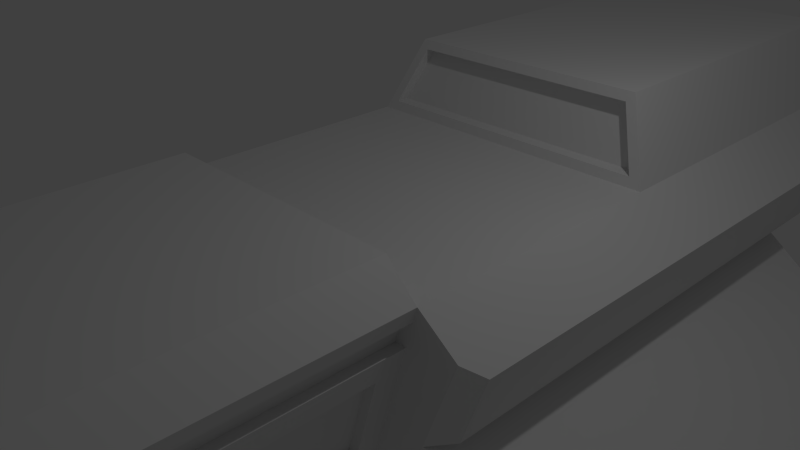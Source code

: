 # Source: deliveryship.blend  (saved by Blender 2.69.0; exported with 4.5.12 LTS)
import bpy
from mathutils import Matrix  # noqa: F401  (used for matrix-valued properties, if any)

bpy.ops.wm.read_factory_settings(use_empty=True)
scene = bpy.context.scene
scene.name = 'Scene'

# ---- collections
col_collection_1 = bpy.data.collections.new('Collection 1'); scene.collection.children.link(col_collection_1)

# ---- materials (node trees are filled in below, after node groups)
mat_ship = bpy.data.materials.new('Ship')
mat_ship.alpha_threshold = 0.0
mat_ship.use_transparent_shadow = False
mat_ship.roughness = 0.5
mat_ship.line_color = (0.0, 0.0, 0.0, 1.0)
mat_engine = bpy.data.materials.new('Engine')
mat_engine.alpha_threshold = 0.0
mat_engine.use_transparent_shadow = False
mat_engine.roughness = 0.5
mat_engine.line_color = (0.0, 0.0, 0.0, 1.0)

# ---- material node trees

# ---- world
world_world = bpy.data.worlds.new('World'); scene.world = world_world
world_world.color = (0.05088, 0.05088, 0.05088)
world_world.use_sun_shadow = False
world_world.sun_shadow_jitter_overblur = 0.0
world_world.cycles.sampling_method = 'MANUAL'
world_world.cycles.sample_map_resolution = 256

# ---- cameras
cam_camera = bpy.data.cameras.new('Camera')
cam_camera.clip_end = 100.0
cam_camera.lens = 35.0
cam_camera.sensor_width = 32.0
cam_camera.sensor_height = 18.0
cam_camera.ortho_scale = 7.314
cam_camera.dof.focus_distance = 0.0
cam_camera.dof.aperture_fstop = 128.0

# ---- lights
light_lamp = bpy.data.lights.new('Lamp', 'POINT')
light_lamp.transmission_factor = 0.0
light_lamp.cutoff_distance = 30.0
light_lamp.energy = 100.0
light_lamp.shadow_buffer_clip_start = 1.001
light_lamp.shadow_soft_size = 0.1
light_lamp.shadow_maximum_resolution = 0.006
light_lamp.use_absolute_resolution = True
light_lamp.cycles.use_multiple_importance_sampling = False

# ---- meshes
me_cube_002 = bpy.data.meshes.new('Cube.002')
me_cube_002.from_pydata([(2.053, 8.013, 0.6569), (2.676, 8.013, 0.2029), (2.701, 8.013, 0.1845), (2.469, 8.013, -0.4584), (2.324, 8.013, -0.5118), (1.644, 8.013, 1.636), (1.797, 8.013, -0.5118), (-2.053, 8.013, 0.6569), (5.081e-05, 8.013, 0.8579), (5.031e-05, 8.013, -0.5118), (-1.076, 8.816, -0.2032), (-0.9848, 8.816, 1.083), (-1.392, 8.816, -0.2032), (-1.478, 8.816, -0.1712), (-1.618, 8.816, 0.2138), (-1.603, 8.816, 0.2248), (3.406e-05, 8.816, 1.083), (3.372e-05, 8.816, -0.2032), (3.402e-05, 8.816, 0.6171), (5.087e-05, 8.013, 1.636), (-1.229, 8.816, 0.4967), (-2.676, 8.013, 0.2029), (-2.701, 8.013, 0.1845), (-2.469, 8.013, -0.4584), (-2.324, 8.013, -0.5118), (-1.644, 8.013, 1.636), (1.076, 8.816, -0.2032), (-1.797, 8.013, -0.5118), (0.9848, 8.816, 1.083), (1.392, 8.816, -0.2032), (1.478, 8.816, -0.1712), (1.618, 8.816, 0.2138), (1.603, 8.816, 0.2248), (1.23, 8.816, 0.4967)], [], [(8, 9, 6, 0), (2, 1, 4, 3), (8, 0, 5, 19), (1, 0, 6, 4), (8, 7, 27, 9), (22, 23, 24, 21), (8, 19, 25, 7), (21, 24, 27, 7), (9, 27, 10, 17), (5, 0, 33, 28), (21, 7, 20, 15), (4, 6, 26, 29), (22, 21, 15, 14), (24, 23, 13, 12), (2, 3, 30, 31), (7, 25, 11, 20), (19, 5, 28, 16), (27, 24, 12, 10), (6, 9, 17, 26), (0, 1, 32, 33), (23, 22, 14, 13), (1, 2, 31, 32), (25, 19, 16, 11), (3, 4, 29, 30), (15, 20, 10, 12), (18, 20, 11, 16), (14, 15, 12, 13), (18, 17, 10, 20), (32, 29, 26, 33), (18, 16, 28, 33), (31, 30, 29, 32), (18, 33, 26, 17)])
_uv = me_cube_002.uv_layers.new(name='UVMap')
_uv.uv.foreach_set('vector', [0.4991, 0.9704, 0.5014, 0.9941, 0.2384, 0.9941, 0.2034, 0.9737, 0.07018, 0.9816, 0.07549, 0.9813, 0.1316, 0.9941, 0.1033, 0.9931, 0.4991, 0.9704, 0.2034, 0.9737, 0.2901, 0.9583, 0.4979, 0.9583, 0.07549, 0.9813, 0.2034, 0.9737, 0.2384, 0.9941, 0.1316, 0.9941, 0.4991, 0.9704, 0.2034, 0.9737, 0.2384, 0.9941, 0.5014, 0.9941, 0.07018, 0.9816, 0.1033, 0.9931, 0.1316, 0.9941, 0.07549, 0.9813, 0.4991, 0.9704, 0.4979, 0.9583, 0.2901, 0.9583, 0.2034, 0.9737, 0.07549, 0.9813, 0.1316, 0.9941, 0.2384, 0.9941, 0.2034, 0.9737, 0.5014, 0.9941, 0.2384, 0.9941, 0.2384, 0.9941, 0.5014, 0.9941, 0.2901, 0.9583, 0.2034, 0.9737, 0.2034, 0.9737, 0.2901, 0.9583, 0.07549, 0.9813, 0.2034, 0.9737, 0.2034, 0.9737, 0.07549, 0.9813, 0.1316, 0.9941, 0.2384, 0.9941, 0.2384, 0.9941, 0.1316, 0.9941, 0.07018, 0.9816, 0.07549, 0.9813, 0.07549, 0.9813, 0.07018, 0.9816, 0.1316, 0.9941, 0.1033, 0.9931, 0.1033, 0.9931, 0.1316, 0.9941, 0.07018, 0.9816, 0.1033, 0.9931, 0.1033, 0.9931, 0.07018, 0.9816, 0.2034, 0.9737, 0.2901, 0.9583, 0.2901, 0.9583, 0.2034, 0.9737, 0.4979, 0.9583, 0.2901, 0.9583, 0.2901, 0.9583, 0.4979, 0.9583, 0.2384, 0.9941, 0.1316, 0.9941, 0.1316, 0.9941, 0.2384, 0.9941, 0.2384, 0.9941, 0.5014, 0.9941, 0.5014, 0.9941, 0.2384, 0.9941, 0.2034, 0.9737, 0.07549, 0.9813, 0.07549, 0.9813, 0.2034, 0.9737, 0.1033, 0.9931, 0.07018, 0.9816, 0.07018, 0.9816, 0.1033, 0.9931, 0.07549, 0.9813, 0.07018, 0.9816, 0.07018, 0.9816, 0.07549, 0.9813, 0.2901, 0.9583, 0.4979, 0.9583, 0.4979, 0.9583, 0.2901, 0.9583, 0.1033, 0.9931, 0.1316, 0.9941, 0.1316, 0.9941, 0.1033, 0.9931, 0.07549, 0.9813, 0.2034, 0.9737, 0.2384, 0.9941, 0.1316, 0.9941, 0.4991, 0.9704, 0.2034, 0.9737, 0.2901, 0.9583, 0.4979, 0.9583, 0.07018, 0.9816, 0.07549, 0.9813, 0.1316, 0.9941, 0.1033, 0.9931, 0.4991, 0.9704, 0.5014, 0.9941, 0.2384, 0.9941, 0.2034, 0.9737, 0.07549, 0.9813, 0.1316, 0.9941, 0.2384, 0.9941, 0.2034, 0.9737, 0.4991, 0.9704, 0.4979, 0.9583, 0.2901, 0.9583, 0.2034, 0.9737, 0.07018, 0.9816, 0.1033, 0.9931, 0.1316, 0.9941, 0.07549, 0.9813, 0.4991, 0.9704, 0.2034, 0.9737, 0.2384, 0.9941, 0.5014, 0.9941])
me_cube_002.materials.append(mat_ship)
me_cube_002.materials.append(mat_engine)
me_cube_002.use_remesh_preserve_volume = False
me_cube_002.use_remesh_preserve_attributes = False
me_cube_002.use_mirror_vertex_groups = False
me_cube_002.update()
me_cube = bpy.data.meshes.new('Cube')
me_cube.from_pydata([(2.308, -1.467, 0.8579), (2.308, -6.467, 0.8579), (1.585, -1.467, -1.525), (1.585, -6.027, -1.525), (2.308, 6.062, 0.8579), (1.585, 5.226, -1.525), (3.075, -1.254, 0.2988), (2.127, -1.467, -1.525), (3.075, 6.062, 0.2988), (2.127, 5.226, -1.525), (2.713, -1.254, -0.7012), (2.713, 6.062, -0.7012), (2.38, -1.467, -0.8243), (2.38, 6.062, -0.8243), (1.303, -1.182, -1.769), (1.303, 4.864, -1.769), (2.247, -1.467, 0.6582), (2.139, -1.467, 0.3033), (2.247, -6.467, 0.6582), (2.139, -6.467, 0.3033), (2.308, 2.38, 0.8579), (1.585, 2.38, -1.525), (2.093, -1.467, 0.6582), (1.985, -1.467, 0.3033), (2.093, -6.319, 0.6582), (1.985, -6.319, 0.3033), (2.127, 2.38, -1.525), (3.075, 2.38, 0.2988), (2.713, 2.38, -0.7012), (2.38, 2.38, -0.8243), (1.303, 2.522, -1.769), (1.853, 6.062, 1.949), (1.853, 2.765, 1.949), (1.797, 6.062, -0.8243), (2.053, 8.013, 0.6569), (3.075, 8.013, 0.2988), (2.713, 8.013, -0.7012), (2.38, 8.013, -0.8243), (1.853, 8.013, 1.949), (1.797, 8.013, -0.8243), (1.871, -1.467, 1.285), (1.871, -6.314, 1.285), (2.86, -1.467, 0.4554), (2.86, 8.013, 0.4554), (2.86, 2.38, 0.4554), (2.86, 6.062, 0.4554), (4.573e-06, -6.467, 0.8579), (3.711e-06, -1.467, 0.8579), (5.2e-06, -6.06, -1.388), (4.458e-06, -1.467, -1.525), (-4.252e-05, 5.226, -1.525), (4.479e-06, -1.182, -1.769), (-4.25e-05, 4.864, -1.769), (4.627e-06, -6.467, 0.6582), (4.734e-06, -6.434, 0.1669), (-1.978e-05, 2.38, 0.8579), (-1.903e-05, 2.38, -1.525), (4.627e-06, -6.319, 0.6582), (4.722e-06, -6.319, 0.3033), (-1.901e-05, 2.522, -1.769), (-4.562e-05, 6.062, 1.949), (-1.987e-05, 2.765, 1.949), (-4.5e-05, 6.062, -0.8243), (-5.081e-05, 8.013, 0.8579), (-5.09e-05, 8.013, 1.949), (-5.031e-05, 8.013, -0.5118), (4.536e-06, -6.314, 1.285), (3.674e-06, -1.467, 1.285), (-1.979e-05, 2.426, 0.9897), (2.102, 2.426, 0.9897), (-1.986e-05, 2.718, 1.817), (1.757, 2.718, 1.817), (-1.979e-05, 2.622, 0.9897), (2.102, 2.622, 0.9897), (-1.986e-05, 2.914, 1.817), (1.757, 2.914, 1.817), (1.952, -6.434, 0.1669), (1.48, -6.06, -1.388), (5.212e-06, -6.027, -1.525), (4.722e-06, -6.467, 0.3033), (5.2e-06, -6.222, -1.388), (4.734e-06, -6.596, 0.1669), (1.952, -6.596, 0.1669), (1.48, -6.222, -1.388), (2.044, -1.795, -0.01109), (1.68, -1.795, -1.21), (2.044, -6.054, -0.01109), (1.68, -5.766, -1.21), (1.909, -1.795, -0.01109), (1.545, -1.795, -1.21), (1.909, -6.054, -0.01109), (1.545, -5.766, -1.21), (-5.087e-05, 8.013, 1.636), (-5.028e-05, 8.013, -0.8243), (2.676, 8.013, 0.2029), (2.701, 8.013, 0.1845), (2.469, 8.013, -0.4584), (2.324, 8.013, -0.5118), (1.644, 8.013, 1.636), (2.308, 8.013, 0.8579), (1.797, 8.013, -0.5118), (5.074, -0.2638, -2.46), (5.074, 4.225, -2.46), (5.244, -0.2638, -1.99), (5.244, 4.785, -1.99), (5.074, 2.316, -2.46), (5.244, 2.316, -1.99)], [], [(2, 3, 78, 49), (86, 90, 88, 84), (21, 30, 15, 5), (0, 42, 44, 20), (20, 44, 45, 4), (28, 11, 8, 27), (21, 26, 7, 2), (10, 28, 27, 6), (2, 7, 12, 42, 0, 16, 17), (29, 13, 11, 28), (13, 29, 106, 104), (59, 52, 15, 30), (5, 15, 52, 50), (49, 51, 14, 2), (0, 1, 18, 16), (53, 57, 24, 18), (1, 46, 53, 18), (19, 25, 58, 79), (2, 14, 30, 21), (22, 24, 25, 23), (24, 57, 58, 25), (17, 23, 25, 19), (18, 24, 22, 16), (16, 22, 23, 17), (0, 20, 55, 47), (62, 93, 39, 33), (5, 9, 26, 21), (12, 29, 28, 10), (29, 12, 103, 106), (51, 59, 30, 14), (32, 31, 60, 61), (4, 31, 32, 20), (33, 39, 37, 13), (62, 33, 5, 50), (13, 9, 5, 33), (63, 34, 100, 65), (95, 96, 97, 94), (63, 92, 98, 34), (4, 99, 38, 31), (31, 38, 64, 60), (13, 37, 36, 11), (11, 36, 35, 8), (45, 43, 99, 4), (40, 67, 66, 41), (1, 41, 66, 46), (47, 67, 40, 0), (0, 40, 41, 1), (12, 10, 6, 42), (94, 97, 100, 34), (44, 27, 8, 45), (8, 35, 43, 45), (42, 6, 27, 44), (56, 49, 51, 59), (50, 56, 59, 52), (68, 55, 20, 69), (71, 32, 61, 70), (69, 20, 32, 71), (73, 75, 74, 72), (71, 75, 73, 69), (70, 74, 75, 71), (69, 73, 72, 68), (77, 3, 19, 76), (48, 78, 3, 77), (76, 19, 79, 54), (82, 81, 80, 83), (54, 81, 82, 76), (77, 83, 80, 48), (76, 82, 83, 77), (85, 2, 17, 84), (86, 19, 3, 87), (87, 3, 2, 85), (84, 17, 19, 86), (88, 90, 91, 89), (85, 89, 91, 87), (87, 91, 90, 86), (84, 88, 89, 85), (95, 94, 43, 35), (96, 95, 35, 36), (97, 96, 36, 37), (98, 92, 64, 38), (34, 98, 38, 99), (65, 100, 39, 93), (100, 97, 37, 39), (94, 34, 99, 43), (105, 102, 104, 106), (101, 105, 106, 103), (26, 9, 102, 105), (9, 13, 104, 102), (12, 7, 101, 103), (7, 26, 105, 101)])
_uv = me_cube.uv_layers.new(name='UVMap')
_uv.uv.foreach_set('vector', [0.3085, 0.3694, 0.3085, 0.09351, 0.0002519, 0.09351, 0.0002517, 0.3694, 0.4257, 0.05446, 0.3976, 0.05446, 0.3976, 0.3303, 0.4257, 0.3303, 0.3085, 0.6022, 0.251, 0.6109, 0.2511, 0.7511, 0.3085, 0.7744, 0.5009, 0.3401, 0.6088, 0.3455, 0.6088, 0.6002, 0.5009, 0.5998, 0.5009, 0.5998, 0.6088, 0.6002, 0.6088, 0.844, 0.5009, 0.8483, 0.5475, 0.6014, 0.5475, 0.8325, 0.6497, 0.8424, 0.6497, 0.6004, 0.3085, 0.6022, 0.4139, 0.6022, 0.4139, 0.3694, 0.3085, 0.3694, 0.5475, 0.3734, 0.5475, 0.6014, 0.6497, 0.6004, 0.6497, 0.3616, 0.3085, 0.3694, 0.4139, 0.3694, 0.4777, 0.3615, 0.6088, 0.3455, 0.5009, 0.3401, 0.483, 0.3428, 0.4522, 0.3475, 0.4777, 0.6015, 0.4777, 0.8313, 0.5475, 0.8325, 0.5475, 0.6014, 0.4777, 0.8313, 0.4777, 0.6015, 1.0, 0.5988, 1.0, 0.7452, 0.0002614, 0.6109, 0.0002568, 0.7511, 0.2511, 0.7511, 0.251, 0.6109, 0.3085, 0.7744, 0.2511, 0.7511, 0.0002568, 0.7511, 0.0002426, 0.7744, 0.0002517, 0.3694, 0.0002658, 0.3892, 0.251, 0.3892, 0.3085, 0.3694, 0.5009, 0.3401, 0.5009, 0.002623, 0.483, 0.008579, 0.483, 0.3428, 0.0001111, 0.008579, 0.0001111, 0.01846, 0.4498, 0.01846, 0.483, 0.008579, 0.5009, 0.002623, 9.672e-05, 0.002623, 0.0001111, 0.008579, 0.483, 0.008579, 0.4522, 0.01888, 0.4196, 0.0286, 0.0001357, 0.0286, 0.0001357, 0.01888, 0.3085, 0.3694, 0.251, 0.3892, 0.251, 0.6109, 0.3085, 0.6022, 0.4498, 0.3428, 0.4498, 0.01846, 0.4196, 0.0286, 0.4196, 0.3475, 0.4498, 0.01846, 0.0001111, 0.01846, 0.0001357, 0.0286, 0.4196, 0.0286, 0.4522, 0.3475, 0.4196, 0.3475, 0.4196, 0.0286, 0.4522, 0.01888, 0.483, 0.008579, 0.4498, 0.01846, 0.4498, 0.3428, 0.483, 0.3428, 0.483, 0.3428, 0.4498, 0.3428, 0.4196, 0.3475, 0.4522, 0.3475, 0.5009, 0.3401, 0.5009, 0.5998, 9.112e-05, 0.5998, 9.647e-05, 0.3401, 0.0001998, 0.8313, 0.0001986, 0.9531, 0.3607, 0.9531, 0.3607, 0.8313, 0.3085, 0.7744, 0.4139, 0.7744, 0.4139, 0.6022, 0.3085, 0.6022, 0.4777, 0.3615, 0.4777, 0.6015, 0.5475, 0.6014, 0.5475, 0.3734, 0.4777, 0.6015, 0.4777, 0.3615, 1.0, 0.4458, 1.0, 0.5988, 0.0002658, 0.3892, 0.0002614, 0.6109, 0.251, 0.6109, 0.251, 0.3892, 0.4245, 0.6259, 0.4245, 0.8609, 1.462e-06, 0.8609, 7.309e-06, 0.6259, 0.5009, 0.8483, 0.4245, 0.8609, 0.4245, 0.6259, 0.5009, 0.5998, 0.3607, 0.8313, 0.3607, 0.9531, 0.4777, 0.9531, 0.4777, 0.8313, 0.0001998, 0.8313, 0.3607, 0.8313, 0.3085, 0.7744, 0.0002426, 0.7744, 0.4777, 0.8313, 0.4139, 0.7744, 0.3085, 0.7744, 0.3607, 0.8313, 8.454e-05, 0.98, 0.4413, 0.9766, 0.3659, 0.9578, 0.0001786, 0.9578, 0.5677, 0.9687, 0.5037, 0.9586, 0.4731, 0.9578, 0.5629, 0.969, 8.454e-05, 0.98, 2.534e-05, 0.9941, 0.3709, 0.9941, 0.4413, 0.9766, 0.5009, 0.8483, 0.5009, 0.98, 0.4245, 1.0, 0.4245, 0.8609, 0.4245, 0.8609, 0.4245, 1.0, 0.0, 1.0, 1.462e-06, 0.8609, 0.4777, 0.8313, 0.4777, 0.9531, 0.5475, 0.9549, 0.5475, 0.8325, 0.5475, 0.8325, 0.5475, 0.9549, 0.6497, 0.9706, 0.6497, 0.8424, 0.6088, 0.844, 0.6088, 0.9732, 0.5009, 0.98, 0.5009, 0.8483, 0.4146, 0.3341, 6.456e-05, 0.3341, 6.48e-05, 2.273e-07, 0.4146, 0.0, 0.5009, 0.002623, 0.4146, 0.0, 6.48e-05, 2.273e-07, 9.672e-05, 0.002623, 9.647e-05, 0.3401, 6.456e-05, 0.3341, 0.4146, 0.3341, 0.5009, 0.3401, 0.5009, 0.3401, 0.4146, 0.3341, 0.4146, 0.0, 0.5009, 0.002623, 0.4777, 0.3615, 0.5475, 0.3734, 0.6497, 0.3616, 0.6088, 0.3455, 0.5629, 0.969, 0.4731, 0.9578, 0.3659, 0.9578, 0.4413, 0.9766, 0.6088, 0.6002, 0.6497, 0.6004, 0.6497, 0.8424, 0.6088, 0.844, 0.6497, 0.8424, 0.6497, 0.9706, 0.6088, 0.9732, 0.6088, 0.844, 0.6088, 0.3455, 0.6497, 0.3616, 0.6497, 0.6004, 0.6088, 0.6002, 0.0002473, 0.6022, 0.0002517, 0.3694, 0.0002658, 0.3892, 0.0002614, 0.6109, 0.0002426, 0.7744, 0.0002473, 0.6022, 0.0002614, 0.6109, 0.0002568, 0.7511, 8.137e-05, 0.6028, 9.112e-05, 0.5998, 0.5009, 0.5998, 0.4593, 0.6028, 0.4, 0.6226, 0.4245, 0.6259, 7.309e-06, 0.6259, 1.778e-05, 0.6226, 0.4593, 0.6028, 0.5009, 0.5998, 0.4245, 0.6259, 0.4, 0.6226, 0.4593, 0.6161, 0.4, 0.6365, 1.778e-05, 0.6365, 8.137e-05, 0.6161, 0.4, 0.6226, 0.4, 0.6365, 0.4593, 0.6161, 0.4593, 0.6028, 1.778e-05, 0.6226, 1.778e-05, 0.6365, 0.4, 0.6365, 0.4, 0.6226, 0.4593, 0.6028, 0.4593, 0.6161, 8.137e-05, 0.6161, 8.137e-05, 0.6028, 0.2898, 0.08836, 0.3085, 0.09351, 0.4522, 0.01888, 0.4099, 0.0249, 0.0002439, 0.08836, 0.0002519, 0.09351, 0.3085, 0.09351, 0.2898, 0.08836, 0.4099, 0.0249, 0.4522, 0.01888, 0.0001357, 0.01888, 0.0001452, 0.0249, 0.4099, 0.01431, 0.0001452, 0.01431, 0.0002439, 0.07849, 0.2898, 0.07849, 0.0001452, 0.0249, 0.0001452, 0.01431, 0.4099, 0.01431, 0.4099, 0.0249, 0.2898, 0.08836, 0.2898, 0.07849, 0.0002439, 0.07849, 0.0002439, 0.08836, 0.4099, 0.0249, 0.4099, 0.01431, 0.2898, 0.07849, 0.2898, 0.08836, 0.3315, 0.3458, 0.3085, 0.3694, 0.4522, 0.3475, 0.4257, 0.3303, 0.4257, 0.05446, 0.4522, 0.01888, 0.3085, 0.09351, 0.3315, 0.1022, 0.3315, 0.1022, 0.3085, 0.09351, 0.3085, 0.3694, 0.3315, 0.3458, 0.4257, 0.3303, 0.4522, 0.3475, 0.4522, 0.01888, 0.4257, 0.05446, 0.3976, 0.3303, 0.3976, 0.05446, 0.3049, 0.1022, 0.3049, 0.3458, 0.3315, 0.3458, 0.3049, 0.3458, 0.3049, 0.1022, 0.3315, 0.1022, 0.3315, 0.1022, 0.3049, 0.1022, 0.3976, 0.05446, 0.4257, 0.05446, 0.4257, 0.3303, 0.3976, 0.3303, 0.3049, 0.3458, 0.3315, 0.3458, 0.5677, 0.9687, 0.5629, 0.969, 0.6088, 0.9732, 0.6497, 0.9706, 0.5037, 0.9586, 0.5677, 0.9687, 0.6497, 0.9706, 0.5475, 0.9549, 0.4731, 0.9578, 0.5037, 0.9586, 0.5475, 0.9549, 0.4777, 0.9531, 0.3709, 0.9941, 2.534e-05, 0.9941, 0.0, 1.0, 0.4245, 1.0, 0.4413, 0.9766, 0.3709, 0.9941, 0.4245, 1.0, 0.5009, 0.98, 0.0001786, 0.9578, 0.3659, 0.9578, 0.3607, 0.9531, 0.0001986, 0.9531, 0.3659, 0.9578, 0.4731, 0.9578, 0.4777, 0.9531, 0.3607, 0.9531, 0.5629, 0.969, 0.4413, 0.9766, 0.5009, 0.98, 0.6088, 0.9732, 0.9487, 0.5993, 0.9487, 0.7102, 1.0, 0.7452, 1.0, 0.5988, 0.9487, 0.4493, 0.9487, 0.5993, 1.0, 0.5988, 1.0, 0.4458, 0.4139, 0.6022, 0.4139, 0.7744, 0.9487, 0.7102, 0.9487, 0.5993, 0.4139, 0.7744, 0.4777, 0.8313, 1.0, 0.7452, 0.9487, 0.7102, 0.4777, 0.3615, 0.4139, 0.3694, 0.9487, 0.4493, 1.0, 0.4458, 0.4139, 0.3694, 0.4139, 0.6022, 0.9487, 0.5993, 0.9487, 0.4493])
me_cube.materials.append(mat_ship)
me_cube.materials.append(mat_engine)
me_cube.use_remesh_preserve_volume = False
me_cube.use_remesh_preserve_attributes = False
me_cube.use_mirror_vertex_groups = False
me_cube.update()

# ---- objects
ob_engine = bpy.data.objects.new('Engine', me_cube_002)
ob_ship = bpy.data.objects.new('Ship', me_cube)
ob_lamp = bpy.data.objects.new('Lamp', light_lamp)
ob_camera = bpy.data.objects.new('Camera', cam_camera)

# ---- transforms, parenting, visibility, modifiers, constraints
ob_engine.location = (0.0, 0.0, 0.0)
ob_engine.lock_rotations_4d = False
ob_engine.empty_display_type = 'ARROWS'
ob_engine.lineart.crease_threshold = 0.0
ob_ship.location = (0.0, 0.0, 0.0)
ob_ship.lock_rotations_4d = False
ob_ship.empty_display_type = 'ARROWS'
ob_ship.lineart.crease_threshold = 0.0
_m = ob_ship.modifiers.new('Mirror', 'MIRROR')
ob_lamp.location = (4.076, 1.005, 5.904)
ob_lamp.rotation_euler = (0.6503, 0.05522, 1.866)
ob_lamp.lock_rotations_4d = False
ob_lamp.empty_display_type = 'ARROWS'
ob_lamp.color = (0.0, 0.0, 0.0, 0.0)
ob_lamp.lineart.crease_threshold = 0.0
ob_camera.location = (7.481, -6.508, 5.344)
ob_camera.rotation_euler = (1.109, 0.01082, 0.8149)
ob_camera.lock_rotations_4d = False
ob_camera.empty_display_type = 'ARROWS'
ob_camera.color = (0.0, 0.0, 0.0, 0.0)
ob_camera.display_type = 'WIRE'
ob_camera.lineart.crease_threshold = 0.0

# ---- collection membership
col_collection_1.objects.link(ob_engine)
col_collection_1.objects.link(ob_ship)
col_collection_1.objects.link(ob_lamp)
col_collection_1.objects.link(ob_camera)

# ---- scene / render settings (as saved in the file)
scene.camera = ob_camera
scene.frame_start = 1; scene.frame_end = 250; scene.frame_set(1)
scene.render.engine = 'BLENDER_EEVEE_NEXT'
scene.render.image_settings.compression = 90
scene.render.resolution_percentage = 50
scene.render.dither_intensity = 0.0
scene.cycles.use_denoising = False
scene.cycles.samples = 10
scene.cycles.sampling_pattern = 'TABULATED_SOBOL'
scene.cycles.light_sampling_threshold = 0.0
scene.cycles.use_adaptive_sampling = False
scene.cycles.use_light_tree = False
scene.cycles.blur_glossy = 0.0
scene.cycles.volume_bounces = 1
scene.cycles.pixel_filter_type = 'GAUSSIAN'
scene.cycles.sample_clamp_indirect = 0.0
scene.view_settings.view_transform = 'Standard'
bpy.context.view_layer.update()
